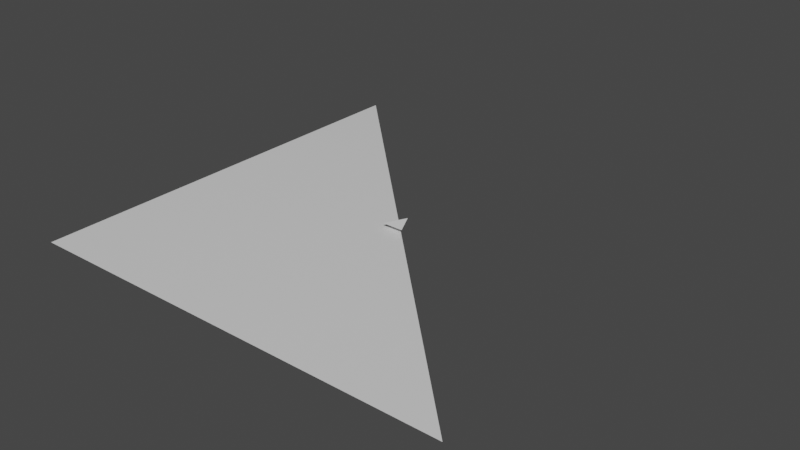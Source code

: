 # Source: vertices.blend  (saved by Blender 2.80.75; exported with 4.5.12 LTS)
import bpy
from mathutils import Matrix  # noqa: F401  (used for matrix-valued properties, if any)

bpy.ops.wm.read_factory_settings(use_empty=True)
scene = bpy.context.scene
scene.name = 'Scene'

# ---- materials (node trees are filled in below, after node groups)
mat_none = bpy.data.materials.new('None')
mat_none.use_transparent_shadow = False
mat_none.roughness = 0.2546
mat_none.specular_intensity = 0.8

# ---- material node trees
mat_none.use_nodes = True; mat_none.node_tree.nodes.clear()
_N = mat_none.node_tree.nodes; _L = mat_none.node_tree.links
n0 = _N.new('ShaderNodeOutputMaterial'); n0.name = 'Material Output'; n0.location = (300, 300)
n1 = _N.new('ShaderNodeBsdfPrincipled'); n1.name = 'Principled BSDF'; n1.location = (10, 300)
n1.distribution = 'GGX'
n1.subsurface_method = 'BURLEY'
n1.inputs[2].default_value = 0.2546
n1.inputs[3].default_value = 1.45
n1.inputs[13].default_value = 0.8
n1.inputs[27].default_value = (0.0, 0.0, 0.0, 1.0)
n1.inputs[28].default_value = 1.0
_L.new(n1.outputs[0], n0.inputs[0])
n0.is_active_output = True

# ---- world
world_world = bpy.data.worlds.new('World'); scene.world = world_world
world_world.use_nodes = True; world_world.node_tree.nodes.clear()
_N = world_world.node_tree.nodes; _L = world_world.node_tree.links
n0 = _N.new('ShaderNodeOutputWorld'); n0.name = 'World Output'; n0.location = (300, 300)
n1 = _N.new('ShaderNodeBackground'); n1.name = 'Background'; n1.location = (10, 300)
n1.inputs[0].default_value = (0.05088, 0.05088, 0.05088, 1.0)
_L.new(n1.outputs[0], n0.inputs[0])
n0.is_active_output = True
world_world.color = (0.05088, 0.05088, 0.05088)
world_world.use_sun_shadow = False
world_world.sun_shadow_jitter_overblur = 0.0

# ---- meshes
me_yeet = bpy.data.meshes.new('yeet')
me_yeet.from_pydata([(0.0, 1.0, 0.0), (1.0, -1.0, 0.0), (-1.0, -1.0, 0.0)], [], [(2, 1, 0)])
_uv = me_yeet.uv_layers.new(name='UVMap')
_uv.uv.foreach_set('vector', [0.7999, 0.9999, 8.943e-05, 0.6, 0.7999, 8.943e-05])
me_yeet.use_remesh_preserve_volume = False
me_yeet.use_remesh_preserve_attributes = False
me_yeet.use_mirror_vertex_groups = False
me_yeet.update()
me_yeet_001 = bpy.data.meshes.new('yeet.001')
me_yeet_001.from_pydata([(-20.0, -0.5, -20.0), (-20.0, -0.5, 20.0), (20.0, -0.5, 20.0)], [], [(0, 1, 2)])
me_yeet_001.polygons.foreach_set('use_smooth', [True] * 1)
_uv = me_yeet_001.uv_layers.new(name='UVMap')
_uv.uv.foreach_set('vector', [0.7999, 0.9999, 8.9e-05, 0.6, 0.7999, 8.9e-05])
me_yeet_001.materials.append(mat_none)
me_yeet_001.use_remesh_preserve_volume = False
me_yeet_001.use_remesh_preserve_attributes = False
me_yeet_001.use_mirror_vertex_groups = False
me_yeet_001.update()
me_yeet_001.normals_split_custom_set([tuple(v) for v in zip(*[iter([0.0, 1.0, 0.0, 0.0, 1.0, 0.0, 0.0, 1.0, 0.0])] * 3)])

# ---- objects
ob_yeet = bpy.data.objects.new('yeet', me_yeet)
ob_yeet_001 = bpy.data.objects.new('yeet.001', me_yeet_001)

# ---- transforms, parenting, visibility, modifiers, constraints
ob_yeet.location = (0.0, 0.0, 0.0)
ob_yeet.lineart.crease_threshold = 0.0
ob_yeet_001.location = (0.0, 0.0, 0.0)
ob_yeet_001.rotation_euler = (1.571, -0.0, 0.0)
ob_yeet_001.lineart.crease_threshold = 0.0

# ---- collection membership
scene.collection.objects.link(ob_yeet)
scene.collection.objects.link(ob_yeet_001)

# ---- scene / render settings (as saved in the file)
scene.frame_start = 1; scene.frame_end = 250; scene.frame_set(1)
scene.render.engine = 'BLENDER_EEVEE_NEXT'
scene.cycles.use_denoising = False
scene.cycles.samples = 128
scene.cycles.sampling_pattern = 'TABULATED_SOBOL'
scene.cycles.use_adaptive_sampling = False
scene.cycles.use_light_tree = False
scene.view_settings.view_transform = 'Filmic'
bpy.context.view_layer.update()

# ---- added for rendering (the .blend has no active camera and no usable light): camera, sun
cam_auto = bpy.data.cameras.new('AutoCamera')
cam_auto.lens = 50.0
cam_auto.sensor_width = 36.0
cam_auto.clip_end = 1000.0
ob_auto_camera = bpy.data.objects.new('AutoCamera', cam_auto)
scene.collection.objects.link(ob_auto_camera)
ob_auto_camera.location = (52.3406, -62.8088, 41.6225)
ob_auto_camera.rotation_euler = (1.09748, -7.21219e-08, 0.694738)
scene.camera = ob_auto_camera
light_auto_sun = bpy.data.lights.new('AutoSun', 'SUN')
light_auto_sun.energy = 3.0
light_auto_sun.angle = 0.0523599
ob_auto_sun = bpy.data.objects.new('AutoSun', light_auto_sun)
scene.collection.objects.link(ob_auto_sun)
ob_auto_sun.rotation_euler = (0.872665, 0.174533, 0.523599)
bpy.context.view_layer.update()
